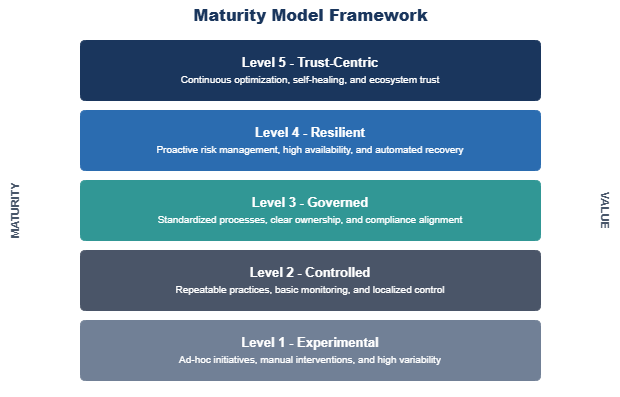

The diagram above was exported from draw.io. Its source (the exported page's mxGraphModel, read from the mxfile embedded in the PNG):
<mxGraphModel dx="1057" dy="527" grid="1" gridSize="10" guides="1" tooltips="1" connect="1" arrows="1" fold="1" page="1" pageScale="1" pageWidth="827" pageHeight="1169" math="0" shadow="0">
  <root>
    <mxCell id="0" />
    <mxCell id="1" parent="0" />
    <mxCell id="Llr-blVo7SejTW5iJMj9-1" parent="1" style="text;html=1;align=center;verticalAlign=middle;fontSize=16;fontColor=#1a365d;fontStyle=1;" value="&lt;b&gt;Maturity Model Framework&lt;/b&gt;" vertex="1">
      <mxGeometry height="30" width="460" x="160" y="80" as="geometry" />
    </mxCell>
    <mxCell id="Llr-blVo7SejTW5iJMj9-2" parent="1" style="shape=flexArrow;endArrow=classic;direction=north;fillColor=#cbd5e0;strokeColor=#94a3b8;pointerEvents=0;" value="" vertex="1">
      <mxGeometry height="340" width="20" x="120" y="120" as="geometry" />
    </mxCell>
    <mxCell id="Llr-blVo7SejTW5iJMj9-3" parent="1" style="text;html=1;align=center;verticalAlign=middle;fontStyle=1;fontSize=11;fontColor=#475569;rotation=-90;" value="MATURITY" vertex="1">
      <mxGeometry height="30" width="80" x="55" y="275" as="geometry" />
    </mxCell>
    <mxCell id="Llr-blVo7SejTW5iJMj9-4" parent="1" style="rounded=1;whiteSpace=wrap;html=1;fillColor=#1a365d;strokeColor=#1a365d;fontColor=#ffffff;fontSize=13;arcSize=8;" value="&lt;b&gt;Level 5 - Trust-Centric&lt;/b&gt;&lt;br&gt;&lt;font size=&quot;1&quot;&gt;Continuous optimization, self-healing, and ecosystem trust&lt;/font&gt;" vertex="1">
      <mxGeometry height="60" width="460" x="160" y="120" as="geometry" />
    </mxCell>
    <mxCell id="Llr-blVo7SejTW5iJMj9-5" parent="1" style="rounded=1;whiteSpace=wrap;html=1;fillColor=#2b6cb0;strokeColor=#2b6cb0;fontColor=#ffffff;fontSize=13;arcSize=8;" value="&lt;b&gt;Level 4 - Resilient&lt;/b&gt;&lt;br&gt;&lt;font size=&quot;1&quot;&gt;Proactive risk management, high availability, and automated recovery&lt;/font&gt;" vertex="1">
      <mxGeometry height="60" width="460" x="160" y="190" as="geometry" />
    </mxCell>
    <mxCell id="Llr-blVo7SejTW5iJMj9-6" parent="1" style="rounded=1;whiteSpace=wrap;html=1;fillColor=#319795;strokeColor=#319795;fontColor=#ffffff;fontSize=13;arcSize=8;" value="&lt;b&gt;Level 3 - Governed&lt;/b&gt;&lt;br&gt;&lt;font size=&quot;1&quot;&gt;Standardized processes, clear ownership, and compliance alignment&lt;/font&gt;" vertex="1">
      <mxGeometry height="60" width="460" x="160" y="260" as="geometry" />
    </mxCell>
    <mxCell id="Llr-blVo7SejTW5iJMj9-7" parent="1" style="rounded=1;whiteSpace=wrap;html=1;fillColor=#4a5568;strokeColor=#4a5568;fontColor=#ffffff;fontSize=13;arcSize=8;" value="&lt;b&gt;Level 2 - Controlled&lt;/b&gt;&lt;br&gt;&lt;font size=&quot;1&quot;&gt;Repeatable practices, basic monitoring, and localized control&lt;/font&gt;" vertex="1">
      <mxGeometry height="60" width="460" x="160" y="330" as="geometry" />
    </mxCell>
    <mxCell id="Llr-blVo7SejTW5iJMj9-8" parent="1" style="rounded=1;whiteSpace=wrap;html=1;fillColor=#718096;strokeColor=#718096;fontColor=#ffffff;fontSize=13;arcSize=8;" value="&lt;b&gt;Level 1 - Experimental&lt;/b&gt;&lt;br&gt;&lt;font size=&quot;1&quot;&gt;Ad-hoc initiatives, manual interventions, and high variability&lt;/font&gt;" vertex="1">
      <mxGeometry height="60" width="460" x="160" y="400" as="geometry" />
    </mxCell>
    <mxCell id="Llr-blVo7SejTW5iJMj9-9" parent="1" style="shape=flexArrow;endArrow=classic;direction=north;fillColor=#cbd5e0;strokeColor=#94a3b8;pointerEvents=0;" value="" vertex="1">
      <mxGeometry height="340" width="20" x="640" y="120" as="geometry" />
    </mxCell>
    <mxCell id="Llr-blVo7SejTW5iJMj9-10" parent="1" style="text;html=1;align=center;verticalAlign=middle;fontStyle=1;fontSize=11;fontColor=#475569;rotation=90;" value="VALUE" vertex="1">
      <mxGeometry height="30" width="80" x="645" y="275" as="geometry" />
    </mxCell>
  </root>
</mxGraphModel>